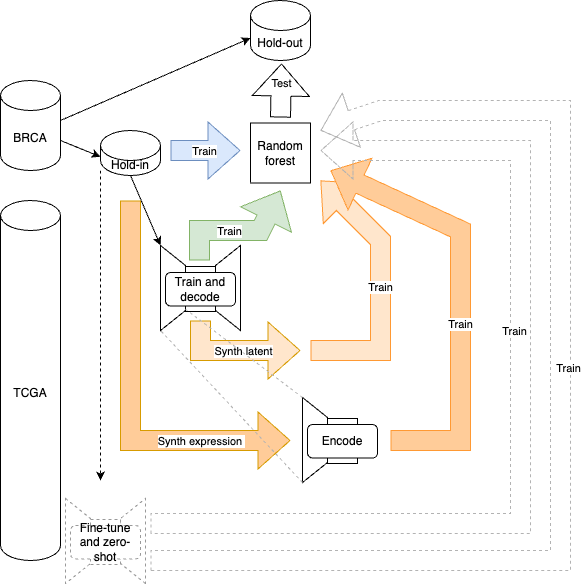

The diagram above was exported from draw.io. Its source (the exported page's mxGraphModel, read from the mxfile embedded in the PNG):
<mxGraphModel dx="647" dy="618" grid="1" gridSize="10" guides="1" tooltips="1" connect="1" arrows="1" fold="1" page="1" pageScale="1" pageWidth="850" pageHeight="1100" math="0" shadow="0">
  <root>
    <mxCell id="0" />
    <mxCell id="1" parent="0" />
    <mxCell id="pUVmnnVewVNBTEeVT21n-1" value="BRCA" style="shape=cylinder3;whiteSpace=wrap;html=1;boundedLbl=1;backgroundOutline=1;size=15;" parent="1" vertex="1">
      <mxGeometry x="20" y="90" width="60" height="90" as="geometry" />
    </mxCell>
    <mxCell id="pUVmnnVewVNBTEeVT21n-2" value="TCGA" style="shape=cylinder3;whiteSpace=wrap;html=1;boundedLbl=1;backgroundOutline=1;size=15;" parent="1" vertex="1">
      <mxGeometry x="20" y="210" width="60" height="360" as="geometry" />
    </mxCell>
    <mxCell id="pUVmnnVewVNBTEeVT21n-3" value="Hold-out" style="shape=cylinder3;whiteSpace=wrap;html=1;boundedLbl=1;backgroundOutline=1;size=15;" parent="1" vertex="1">
      <mxGeometry x="270" y="10" width="60" height="60" as="geometry" />
    </mxCell>
    <mxCell id="pUVmnnVewVNBTEeVT21n-4" value="Hold-in" style="shape=cylinder3;whiteSpace=wrap;html=1;boundedLbl=1;backgroundOutline=1;size=15;" parent="1" vertex="1">
      <mxGeometry x="120" y="140" width="60" height="45" as="geometry" />
    </mxCell>
    <mxCell id="pUVmnnVewVNBTEeVT21n-42" value="" style="endArrow=classic;html=1;rounded=0;exitX=1;exitY=0;exitDx=0;exitDy=60;exitPerimeter=0;entryX=0;entryY=0;entryDx=0;entryDy=26.25;entryPerimeter=0;" parent="1" source="pUVmnnVewVNBTEeVT21n-1" target="pUVmnnVewVNBTEeVT21n-4" edge="1">
      <mxGeometry width="50" height="50" relative="1" as="geometry">
        <mxPoint x="410" y="330" as="sourcePoint" />
        <mxPoint x="460" y="280" as="targetPoint" />
      </mxGeometry>
    </mxCell>
    <mxCell id="pUVmnnVewVNBTEeVT21n-43" value="" style="endArrow=classic;html=1;rounded=0;exitX=1;exitY=0;exitDx=0;exitDy=60;exitPerimeter=0;entryX=0;entryY=0;entryDx=0;entryDy=37.5;entryPerimeter=0;" parent="1" target="pUVmnnVewVNBTEeVT21n-3" edge="1">
      <mxGeometry width="50" height="50" relative="1" as="geometry">
        <mxPoint x="80" y="130" as="sourcePoint" />
        <mxPoint x="120" y="146.25" as="targetPoint" />
      </mxGeometry>
    </mxCell>
    <mxCell id="pUVmnnVewVNBTEeVT21n-45" value="Random forest" style="rounded=0;whiteSpace=wrap;html=1;" parent="1" vertex="1">
      <mxGeometry x="270" y="132.5" width="60" height="60" as="geometry" />
    </mxCell>
    <mxCell id="pUVmnnVewVNBTEeVT21n-48" value="" style="shape=flexArrow;endArrow=classic;html=1;rounded=0;endWidth=36;endSize=10.33;width=20;" parent="1" edge="1">
      <mxGeometry width="50" height="50" relative="1" as="geometry">
        <mxPoint x="300" y="127" as="sourcePoint" />
        <mxPoint x="301" y="73" as="targetPoint" />
      </mxGeometry>
    </mxCell>
    <mxCell id="pUVmnnVewVNBTEeVT21n-49" value="Test" style="edgeLabel;html=1;align=center;verticalAlign=middle;resizable=0;points=[];" parent="pUVmnnVewVNBTEeVT21n-48" vertex="1" connectable="0">
      <mxGeometry x="-0.3296" y="3" relative="1" as="geometry">
        <mxPoint x="3" y="-16" as="offset" />
      </mxGeometry>
    </mxCell>
    <mxCell id="g5AsPfwk-Z0h1uQ73BBq-1" value="" style="endArrow=classic;html=1;rounded=0;exitX=0.5;exitY=1;exitDx=0;exitDy=0;exitPerimeter=0;entryX=0;entryY=1;entryDx=0;entryDy=0;" parent="1" source="pUVmnnVewVNBTEeVT21n-4" edge="1" target="g5AsPfwk-Z0h1uQ73BBq-11">
      <mxGeometry width="50" height="50" relative="1" as="geometry">
        <mxPoint x="400" y="330" as="sourcePoint" />
        <mxPoint x="180" y="230" as="targetPoint" />
      </mxGeometry>
    </mxCell>
    <mxCell id="g5AsPfwk-Z0h1uQ73BBq-8" value="" style="group" parent="1" vertex="1" connectable="0">
      <mxGeometry x="180" y="230" width="110" height="66" as="geometry" />
    </mxCell>
    <mxCell id="g5AsPfwk-Z0h1uQ73BBq-9" value="" style="group" parent="g5AsPfwk-Z0h1uQ73BBq-8" vertex="1" connectable="0">
      <mxGeometry width="110" height="64" as="geometry" />
    </mxCell>
    <mxCell id="g5AsPfwk-Z0h1uQ73BBq-10" value="" style="shape=trapezoid;perimeter=trapezoidPerimeter;whiteSpace=wrap;html=1;fixedSize=1;rotation=-90;" parent="g5AsPfwk-Z0h1uQ73BBq-9" vertex="1">
      <mxGeometry x="25" y="55" width="85" height="25" as="geometry" />
    </mxCell>
    <mxCell id="g5AsPfwk-Z0h1uQ73BBq-11" value="" style="shape=trapezoid;perimeter=trapezoidPerimeter;whiteSpace=wrap;html=1;fixedSize=1;rotation=90;" parent="g5AsPfwk-Z0h1uQ73BBq-9" vertex="1">
      <mxGeometry x="-30" y="55" width="85" height="25" as="geometry" />
    </mxCell>
    <mxCell id="g5AsPfwk-Z0h1uQ73BBq-12" value="" style="rounded=0;whiteSpace=wrap;html=1;" parent="g5AsPfwk-Z0h1uQ73BBq-8" vertex="1">
      <mxGeometry x="25" y="46" width="30" height="45" as="geometry" />
    </mxCell>
    <mxCell id="g5AsPfwk-Z0h1uQ73BBq-13" value="Train and decode" style="rounded=1;whiteSpace=wrap;html=1;" parent="g5AsPfwk-Z0h1uQ73BBq-8" vertex="1">
      <mxGeometry x="5" y="52" width="70" height="33.5" as="geometry" />
    </mxCell>
    <mxCell id="g5AsPfwk-Z0h1uQ73BBq-14" value="" style="shape=flexArrow;endArrow=classic;html=1;rounded=0;endWidth=36;endSize=10.33;width=20;fillColor=#d5e8d4;strokeColor=#82b366;" parent="1" edge="1">
      <mxGeometry width="50" height="50" relative="1" as="geometry">
        <mxPoint x="219" y="270" as="sourcePoint" />
        <mxPoint x="300" y="200" as="targetPoint" />
        <Array as="points">
          <mxPoint x="219" y="240" />
          <mxPoint x="280" y="240" />
        </Array>
      </mxGeometry>
    </mxCell>
    <mxCell id="g5AsPfwk-Z0h1uQ73BBq-15" value="Train" style="edgeLabel;html=1;align=center;verticalAlign=middle;resizable=0;points=[];" parent="g5AsPfwk-Z0h1uQ73BBq-14" vertex="1" connectable="0">
      <mxGeometry x="-0.3296" y="3" relative="1" as="geometry">
        <mxPoint x="14" y="3" as="offset" />
      </mxGeometry>
    </mxCell>
    <mxCell id="pUVmnnVewVNBTEeVT21n-46" value="" style="shape=flexArrow;endArrow=classic;html=1;rounded=0;endWidth=36;endSize=10.33;width=20;fillColor=#dae8fc;strokeColor=#6c8ebf;" parent="1" edge="1">
      <mxGeometry width="50" height="50" relative="1" as="geometry">
        <mxPoint x="190" y="160" as="sourcePoint" />
        <mxPoint x="260" y="160" as="targetPoint" />
      </mxGeometry>
    </mxCell>
    <mxCell id="pUVmnnVewVNBTEeVT21n-47" value="Train" style="edgeLabel;html=1;align=center;verticalAlign=middle;resizable=0;points=[];" parent="pUVmnnVewVNBTEeVT21n-46" vertex="1" connectable="0">
      <mxGeometry x="-0.3296" y="3" relative="1" as="geometry">
        <mxPoint x="10" y="3" as="offset" />
      </mxGeometry>
    </mxCell>
    <mxCell id="FdKDS6Uq2vbgdQOQ6YgD-1" value="" style="shape=flexArrow;endArrow=classic;html=1;rounded=0;endWidth=36;endSize=10.33;width=20;fillColor=#ffe6cc;strokeColor=#d79b00;" parent="1" edge="1">
      <mxGeometry width="50" height="50" relative="1" as="geometry">
        <mxPoint x="220" y="330" as="sourcePoint" />
        <mxPoint x="320" y="360" as="targetPoint" />
        <Array as="points">
          <mxPoint x="220" y="360" />
        </Array>
      </mxGeometry>
    </mxCell>
    <mxCell id="FdKDS6Uq2vbgdQOQ6YgD-2" value="Synth latent" style="edgeLabel;html=1;align=center;verticalAlign=middle;resizable=0;points=[];" parent="FdKDS6Uq2vbgdQOQ6YgD-1" vertex="1" connectable="0">
      <mxGeometry x="-0.3296" y="3" relative="1" as="geometry">
        <mxPoint x="28" y="3" as="offset" />
      </mxGeometry>
    </mxCell>
    <mxCell id="FdKDS6Uq2vbgdQOQ6YgD-3" value="" style="shape=flexArrow;endArrow=classic;html=1;rounded=0;endWidth=36;endSize=10.33;width=20;fillColor=#FFCC99;strokeColor=#d79b00;" parent="1" edge="1">
      <mxGeometry width="50" height="50" relative="1" as="geometry">
        <mxPoint x="150" y="210" as="sourcePoint" />
        <mxPoint x="310" y="450" as="targetPoint" />
        <Array as="points">
          <mxPoint x="150" y="450" />
        </Array>
      </mxGeometry>
    </mxCell>
    <mxCell id="FdKDS6Uq2vbgdQOQ6YgD-4" value="Synth expression&amp;nbsp;" style="edgeLabel;html=1;align=center;verticalAlign=middle;resizable=0;points=[];" parent="FdKDS6Uq2vbgdQOQ6YgD-3" vertex="1" connectable="0">
      <mxGeometry x="-0.3296" y="3" relative="1" as="geometry">
        <mxPoint x="67" y="106" as="offset" />
      </mxGeometry>
    </mxCell>
    <mxCell id="FdKDS6Uq2vbgdQOQ6YgD-6" value="" style="shape=flexArrow;endArrow=classic;html=1;rounded=0;endWidth=36;endSize=10.33;width=20;fillColor=#FFE6CC;strokeColor=#FF9933;" parent="1" edge="1">
      <mxGeometry width="50" height="50" relative="1" as="geometry">
        <mxPoint x="330" y="360" as="sourcePoint" />
        <mxPoint x="340" y="190" as="targetPoint" />
        <Array as="points">
          <mxPoint x="400" y="360" />
          <mxPoint x="400" y="250" />
        </Array>
      </mxGeometry>
    </mxCell>
    <mxCell id="FdKDS6Uq2vbgdQOQ6YgD-7" value="Train" style="edgeLabel;html=1;align=center;verticalAlign=middle;resizable=0;points=[];" parent="FdKDS6Uq2vbgdQOQ6YgD-6" vertex="1" connectable="0">
      <mxGeometry x="-0.3296" y="3" relative="1" as="geometry">
        <mxPoint x="2" y="-45" as="offset" />
      </mxGeometry>
    </mxCell>
    <mxCell id="FdKDS6Uq2vbgdQOQ6YgD-8" value="" style="shape=flexArrow;endArrow=classic;html=1;rounded=0;endWidth=36;endSize=10.33;width=20;fillColor=#FFCC99;strokeColor=#FF9933;" parent="1" edge="1">
      <mxGeometry width="50" height="50" relative="1" as="geometry">
        <mxPoint x="410" y="450" as="sourcePoint" />
        <mxPoint x="350" y="180" as="targetPoint" />
        <Array as="points">
          <mxPoint x="480" y="450" />
          <mxPoint x="480" y="240" />
        </Array>
      </mxGeometry>
    </mxCell>
    <mxCell id="FdKDS6Uq2vbgdQOQ6YgD-9" value="Train" style="edgeLabel;html=1;align=center;verticalAlign=middle;resizable=0;points=[];" parent="FdKDS6Uq2vbgdQOQ6YgD-8" vertex="1" connectable="0">
      <mxGeometry x="-0.3296" y="3" relative="1" as="geometry">
        <mxPoint x="2" y="-45" as="offset" />
      </mxGeometry>
    </mxCell>
    <mxCell id="FdKDS6Uq2vbgdQOQ6YgD-10" value="" style="shape=flexArrow;endArrow=classic;html=1;rounded=0;endWidth=36;endSize=10.33;width=20;fillColor=none;strokeColor=#B3B3B3;dashed=1;" parent="1" edge="1">
      <mxGeometry width="50" height="50" relative="1" as="geometry">
        <mxPoint x="170" y="533" as="sourcePoint" />
        <mxPoint x="340" y="160" as="targetPoint" />
        <Array as="points">
          <mxPoint x="540" y="533" />
          <mxPoint x="540" y="160" />
        </Array>
      </mxGeometry>
    </mxCell>
    <mxCell id="FdKDS6Uq2vbgdQOQ6YgD-11" value="Train" style="edgeLabel;html=1;align=center;verticalAlign=middle;resizable=0;points=[];" parent="FdKDS6Uq2vbgdQOQ6YgD-10" vertex="1" connectable="0">
      <mxGeometry x="-0.3296" y="3" relative="1" as="geometry">
        <mxPoint x="47" y="-190" as="offset" />
      </mxGeometry>
    </mxCell>
    <mxCell id="FdKDS6Uq2vbgdQOQ6YgD-12" value="" style="endArrow=classic;html=1;rounded=0;exitX=0;exitY=0.889;exitDx=0;exitDy=0;exitPerimeter=0;dashed=1;" parent="1" source="pUVmnnVewVNBTEeVT21n-4" edge="1">
      <mxGeometry width="50" height="50" relative="1" as="geometry">
        <mxPoint x="90" y="160" as="sourcePoint" />
        <mxPoint x="120" y="490" as="targetPoint" />
      </mxGeometry>
    </mxCell>
    <mxCell id="FdKDS6Uq2vbgdQOQ6YgD-15" value="" style="shape=flexArrow;endArrow=classic;html=1;rounded=0;endWidth=36;endSize=10.33;width=20;fillColor=none;strokeColor=#B3B3B3;dashed=1;" parent="1" edge="1">
      <mxGeometry width="50" height="50" relative="1" as="geometry">
        <mxPoint x="170" y="570" as="sourcePoint" />
        <mxPoint x="340" y="140" as="targetPoint" />
        <Array as="points">
          <mxPoint x="580" y="570" />
          <mxPoint x="580" y="120" />
          <mxPoint x="400" y="120" />
        </Array>
      </mxGeometry>
    </mxCell>
    <mxCell id="FdKDS6Uq2vbgdQOQ6YgD-16" value="Train" style="edgeLabel;html=1;align=center;verticalAlign=middle;resizable=0;points=[];" parent="FdKDS6Uq2vbgdQOQ6YgD-15" vertex="1" connectable="0">
      <mxGeometry x="-0.3296" y="3" relative="1" as="geometry">
        <mxPoint x="47" y="-190" as="offset" />
      </mxGeometry>
    </mxCell>
    <mxCell id="FdKDS6Uq2vbgdQOQ6YgD-17" value="" style="shape=trapezoid;perimeter=trapezoidPerimeter;whiteSpace=wrap;html=1;fixedSize=1;rotation=-90;dashed=1;strokeColor=#999999;" parent="1" vertex="1">
      <mxGeometry x="110" y="538" width="85" height="25" as="geometry" />
    </mxCell>
    <mxCell id="FdKDS6Uq2vbgdQOQ6YgD-18" value="" style="shape=trapezoid;perimeter=trapezoidPerimeter;whiteSpace=wrap;html=1;fixedSize=1;rotation=90;dashed=1;strokeColor=#999999;" parent="1" vertex="1">
      <mxGeometry x="55" y="538" width="85" height="25" as="geometry" />
    </mxCell>
    <mxCell id="FdKDS6Uq2vbgdQOQ6YgD-19" value="" style="rounded=0;whiteSpace=wrap;html=1;dashed=1;strokeColor=#999999;" parent="1" vertex="1">
      <mxGeometry x="110" y="529" width="30" height="45" as="geometry" />
    </mxCell>
    <mxCell id="FdKDS6Uq2vbgdQOQ6YgD-20" value="Fine-tune and zero-shot" style="rounded=1;whiteSpace=wrap;html=1;dashed=1;strokeColor=#999999;" parent="1" vertex="1">
      <mxGeometry x="90" y="535" width="70" height="33.5" as="geometry" />
    </mxCell>
    <mxCell id="mbp20z80QnqKNPb6Bk0c-2" value="" style="shape=trapezoid;perimeter=trapezoidPerimeter;whiteSpace=wrap;html=1;fixedSize=1;rotation=90;" vertex="1" parent="1">
      <mxGeometry x="292" y="437" width="85" height="25" as="geometry" />
    </mxCell>
    <mxCell id="mbp20z80QnqKNPb6Bk0c-3" value="" style="rounded=0;whiteSpace=wrap;html=1;" vertex="1" parent="1">
      <mxGeometry x="347" y="428" width="30" height="45" as="geometry" />
    </mxCell>
    <mxCell id="mbp20z80QnqKNPb6Bk0c-4" value="Encode" style="rounded=1;whiteSpace=wrap;html=1;" vertex="1" parent="1">
      <mxGeometry x="327" y="434" width="70" height="33.5" as="geometry" />
    </mxCell>
    <mxCell id="mbp20z80QnqKNPb6Bk0c-5" value="" style="endArrow=none;dashed=1;html=1;rounded=0;strokeColor=#B3B3B3;fillColor=none;entryX=1;entryY=1;entryDx=0;entryDy=0;exitX=1;exitY=1;exitDx=0;exitDy=0;" edge="1" parent="1" source="mbp20z80QnqKNPb6Bk0c-2" target="g5AsPfwk-Z0h1uQ73BBq-11">
      <mxGeometry width="50" height="50" relative="1" as="geometry">
        <mxPoint x="275" y="405" as="sourcePoint" />
        <mxPoint x="180" y="340" as="targetPoint" />
      </mxGeometry>
    </mxCell>
    <mxCell id="mbp20z80QnqKNPb6Bk0c-6" value="" style="endArrow=none;dashed=1;html=1;rounded=0;strokeColor=#B3B3B3;fillColor=none;entryX=0.75;entryY=0;entryDx=0;entryDy=0;exitX=0;exitY=1;exitDx=0;exitDy=0;" edge="1" parent="1" source="mbp20z80QnqKNPb6Bk0c-2" target="g5AsPfwk-Z0h1uQ73BBq-11">
      <mxGeometry width="50" height="50" relative="1" as="geometry">
        <mxPoint x="402" y="407" as="sourcePoint" />
        <mxPoint x="280" y="275" as="targetPoint" />
      </mxGeometry>
    </mxCell>
  </root>
</mxGraphModel>